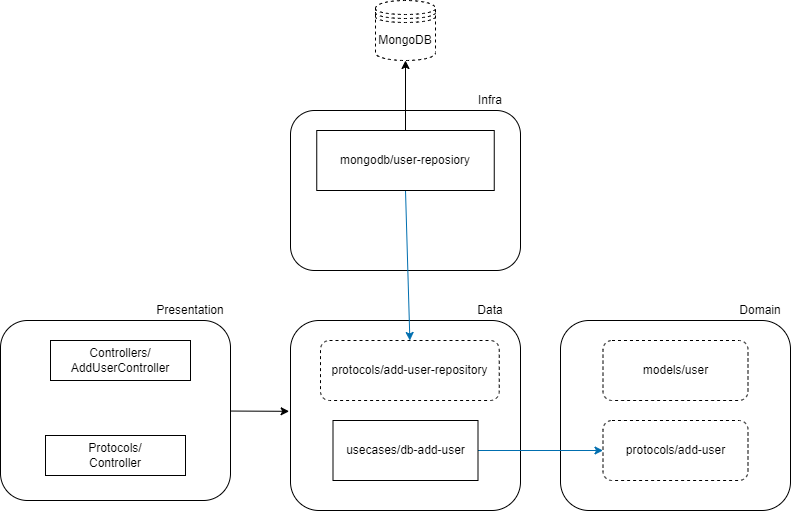

The diagram above was exported from draw.io. Its source (the exported page's mxGraphModel, read from the mxfile embedded in the PNG):
<mxGraphModel dx="948" dy="545" grid="1" gridSize="10" guides="1" tooltips="1" connect="1" arrows="1" fold="1" page="1" pageScale="1" pageWidth="827" pageHeight="1169" math="0" shadow="0">
  <root>
    <mxCell id="0" />
    <mxCell id="1" parent="0" />
    <mxCell id="2" value="" style="rounded=1;whiteSpace=wrap;html=1;" vertex="1" parent="1">
      <mxGeometry x="290" y="440" width="230" height="190" as="geometry" />
    </mxCell>
    <mxCell id="6" value="Data" style="text;html=1;strokeColor=none;fillColor=none;align=center;verticalAlign=middle;whiteSpace=wrap;rounded=0;" vertex="1" parent="1">
      <mxGeometry x="460" y="420" width="60" height="20" as="geometry" />
    </mxCell>
    <mxCell id="14" style="edgeStyle=none;html=1;entryX=-0.006;entryY=0.478;entryDx=0;entryDy=0;entryPerimeter=0;" edge="1" parent="1" source="7" target="2">
      <mxGeometry relative="1" as="geometry" />
    </mxCell>
    <mxCell id="7" value="" style="rounded=1;whiteSpace=wrap;html=1;" vertex="1" parent="1">
      <mxGeometry y="440" width="230" height="180" as="geometry" />
    </mxCell>
    <mxCell id="8" value="Presentation" style="text;html=1;strokeColor=none;fillColor=none;align=center;verticalAlign=middle;whiteSpace=wrap;rounded=0;" vertex="1" parent="1">
      <mxGeometry x="160" y="420" width="60" height="20" as="geometry" />
    </mxCell>
    <mxCell id="9" value="" style="rounded=1;whiteSpace=wrap;html=1;" vertex="1" parent="1">
      <mxGeometry x="560" y="440" width="230" height="190" as="geometry" />
    </mxCell>
    <mxCell id="10" value="Domain" style="text;html=1;strokeColor=none;fillColor=none;align=center;verticalAlign=middle;whiteSpace=wrap;rounded=0;" vertex="1" parent="1">
      <mxGeometry x="730" y="420" width="60" height="20" as="geometry" />
    </mxCell>
    <mxCell id="11" value="" style="rounded=1;whiteSpace=wrap;html=1;" vertex="1" parent="1">
      <mxGeometry x="290" y="230" width="230" height="160" as="geometry" />
    </mxCell>
    <mxCell id="12" value="Infra" style="text;html=1;strokeColor=none;fillColor=none;align=center;verticalAlign=middle;whiteSpace=wrap;rounded=0;" vertex="1" parent="1">
      <mxGeometry x="460" y="210" width="60" height="20" as="geometry" />
    </mxCell>
    <mxCell id="13" value="Controllers/&lt;br&gt;AddUserController" style="rounded=0;whiteSpace=wrap;html=1;" vertex="1" parent="1">
      <mxGeometry x="50" y="460" width="140" height="40" as="geometry" />
    </mxCell>
    <mxCell id="25" style="edgeStyle=none;html=1;entryX=0;entryY=0.5;entryDx=0;entryDy=0;fillColor=#1ba1e2;strokeColor=#006EAF;" edge="1" parent="1" source="15" target="18">
      <mxGeometry relative="1" as="geometry" />
    </mxCell>
    <mxCell id="15" value="usecases/db-add-user" style="rounded=0;whiteSpace=wrap;html=1;" vertex="1" parent="1">
      <mxGeometry x="332.5" y="540" width="145" height="60" as="geometry" />
    </mxCell>
    <mxCell id="16" value="protocols/add-user-repository" style="rounded=1;whiteSpace=wrap;html=1;sketch=0;glass=0;shadow=0;dashed=1;" vertex="1" parent="1">
      <mxGeometry x="320" y="460" width="178.75" height="60" as="geometry" />
    </mxCell>
    <mxCell id="17" value="models/user" style="rounded=1;whiteSpace=wrap;html=1;sketch=0;glass=0;shadow=0;dashed=1;" vertex="1" parent="1">
      <mxGeometry x="602.5" y="460" width="145" height="60" as="geometry" />
    </mxCell>
    <mxCell id="18" value="protocols/add-user" style="rounded=1;whiteSpace=wrap;html=1;sketch=0;glass=0;shadow=0;dashed=1;" vertex="1" parent="1">
      <mxGeometry x="602.5" y="540" width="145" height="60" as="geometry" />
    </mxCell>
    <mxCell id="23" style="edgeStyle=none;html=1;" edge="1" parent="1" source="21" target="22">
      <mxGeometry relative="1" as="geometry" />
    </mxCell>
    <mxCell id="26" style="edgeStyle=none;html=1;exitX=0.5;exitY=1;exitDx=0;exitDy=0;entryX=0.5;entryY=0;entryDx=0;entryDy=0;shadow=0;fillColor=#1ba1e2;strokeColor=#006EAF;" edge="1" parent="1" source="21" target="16">
      <mxGeometry relative="1" as="geometry" />
    </mxCell>
    <mxCell id="21" value="mongodb/user-reposiory" style="rounded=0;whiteSpace=wrap;html=1;" vertex="1" parent="1">
      <mxGeometry x="316.25" y="250" width="177.5" height="60" as="geometry" />
    </mxCell>
    <mxCell id="22" value="MongoDB" style="shape=datastore;whiteSpace=wrap;html=1;rounded=1;shadow=0;glass=0;dashed=1;sketch=0;" vertex="1" parent="1">
      <mxGeometry x="375" y="120" width="60" height="60" as="geometry" />
    </mxCell>
    <mxCell id="24" value="Protocols/&lt;br&gt;Controller" style="rounded=0;whiteSpace=wrap;html=1;" vertex="1" parent="1">
      <mxGeometry x="45" y="555" width="140" height="40" as="geometry" />
    </mxCell>
  </root>
</mxGraphModel>